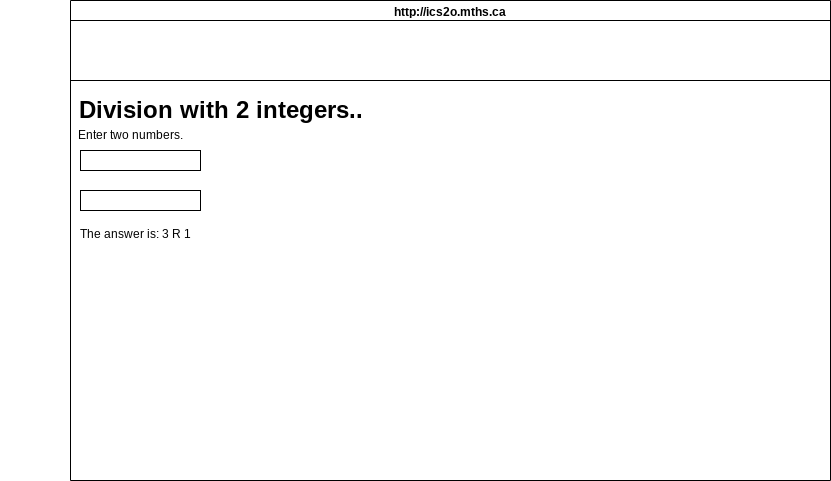

The diagram above was exported from draw.io. Its source (the exported page's mxGraphModel, read from the mxfile embedded in the PNG):
<mxGraphModel dx="1930" dy="743" grid="1" gridSize="10" guides="1" tooltips="1" connect="1" arrows="1" fold="1" page="1" pageScale="1" pageWidth="850" pageHeight="1100" math="0" shadow="0">
  <root>
    <mxCell id="0" />
    <mxCell id="1" parent="0" />
    <mxCell id="7" value="http://ics2o.mths.ca" style="swimlane;whiteSpace=wrap;html=1;" parent="1" vertex="1">
      <mxGeometry x="30" y="80" width="760" height="480" as="geometry" />
    </mxCell>
    <mxCell id="8" value="" style="rounded=0;whiteSpace=wrap;html=1;" vertex="1" parent="7">
      <mxGeometry y="20" width="760" height="60" as="geometry" />
    </mxCell>
    <mxCell id="9" value="Division with 2 integers.." style="text;strokeColor=none;fillColor=none;html=1;fontSize=24;fontStyle=1;verticalAlign=middle;align=center;" vertex="1" parent="7">
      <mxGeometry x="100" y="90" width="100" height="40" as="geometry" />
    </mxCell>
    <mxCell id="11" value="Enter two numbers." style="text;html=1;strokeColor=none;fillColor=none;align=center;verticalAlign=middle;whiteSpace=wrap;rounded=0;" vertex="1" parent="7">
      <mxGeometry x="-70" y="120" width="260" height="30" as="geometry" />
    </mxCell>
    <mxCell id="12" value="" style="rounded=0;whiteSpace=wrap;html=1;" vertex="1" parent="7">
      <mxGeometry x="10" y="150" width="120" height="20" as="geometry" />
    </mxCell>
    <mxCell id="13" value="" style="rounded=0;whiteSpace=wrap;html=1;" vertex="1" parent="7">
      <mxGeometry x="10" y="190" width="120" height="20" as="geometry" />
    </mxCell>
    <mxCell id="14" value="&lt;span style=&quot;font-weight: normal;&quot;&gt;&lt;font style=&quot;font-size: 12px;&quot;&gt;The answer is: 3 R 1&lt;/font&gt;&lt;/span&gt;" style="text;strokeColor=none;fillColor=none;html=1;fontSize=24;fontStyle=1;verticalAlign=middle;align=center;" vertex="1" parent="7">
      <mxGeometry x="30" y="200" width="70" height="60" as="geometry" />
    </mxCell>
  </root>
</mxGraphModel>